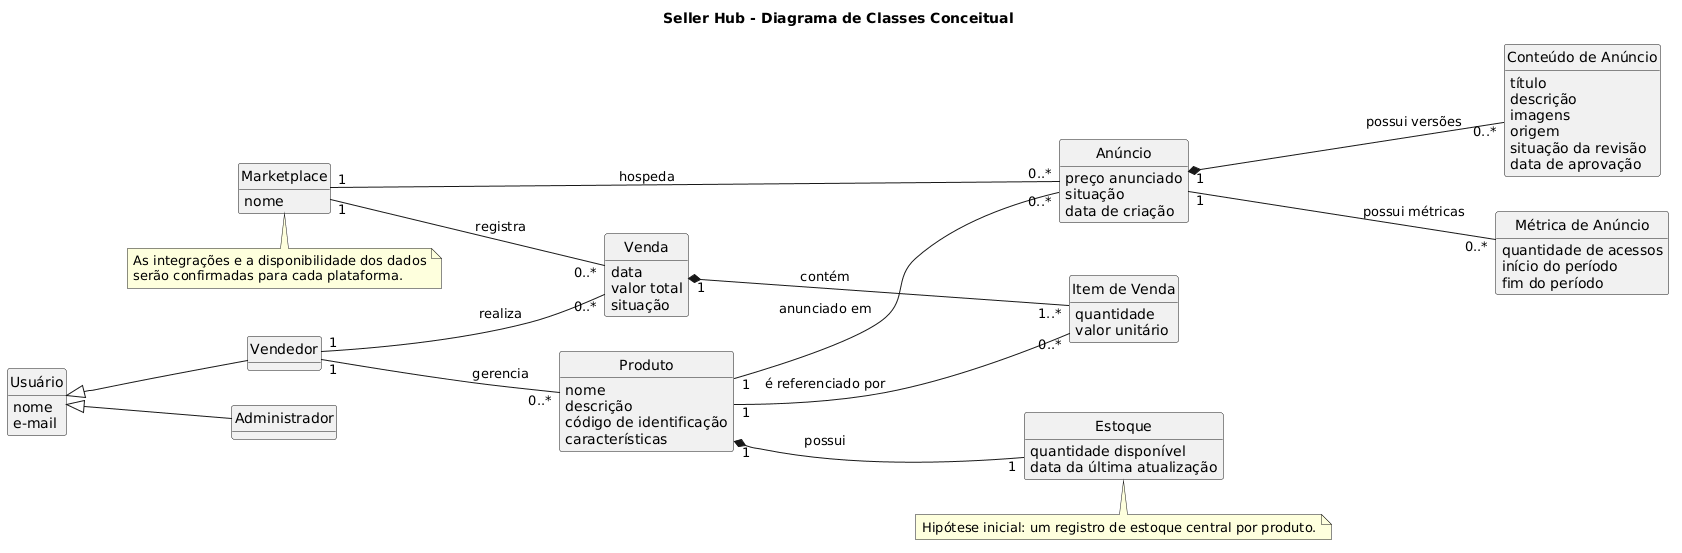

The diagram above was rendered by PlantUML. Its source (embedded in the PNG):
@startuml
title Seller Hub - Diagrama de Classes Conceitual
left to right direction
skinparam classAttributeIconSize 0
skinparam shadowing false
hide circle
hide methods

class "Usuário" as Usuario {
  nome
  e-mail
}
class Vendedor
class Administrador

class Produto {
  nome
  descrição
  código de identificação
  características
}

class Estoque {
  quantidade disponível
  data da última atualização
}

class Marketplace {
  nome
}

class "Anúncio" as Anuncio {
  preço anunciado
  situação
  data de criação
}

class "Conteúdo de Anúncio" as ConteudoAnuncio {
  título
  descrição
  imagens
  origem
  situação da revisão
  data de aprovação
}

class "Métrica de Anúncio" as MetricaAnuncio {
  quantidade de acessos
  início do período
  fim do período
}

class Venda {
  data
  valor total
  situação
}

class "Item de Venda" as ItemVenda {
  quantidade
  valor unitário
}

' Especialização de papéis de usuário
Usuario <|-- Vendedor
Usuario <|-- Administrador

' Um vendedor gerencia vários produtos e realiza várias vendas
Vendedor "1" -- "0..*" Produto : gerencia
Vendedor "1" -- "0..*" Venda : realiza

' Cada anúncio corresponde a um produto e a um marketplace
Produto "1" -- "0..*" Anuncio : anunciado em
Marketplace "1" -- "0..*" Anuncio : hospeda

' Um anúncio pode ter versões de conteúdo e várias métricas por período
Anuncio "1" *-- "0..*" ConteudoAnuncio : possui versões
Anuncio "1" -- "0..*" MetricaAnuncio : possui métricas

' Modelo inicial: estoque centralizado por produto, não separado por marketplace
Produto "1" *-- "1" Estoque : possui

' Cada venda está associada a um canal de venda
Marketplace "1" -- "0..*" Venda : registra

' Cada venda contém um ou mais itens; cada item referencia um produto
Venda "1" *-- "1..*" ItemVenda : contém
Produto "1" -- "0..*" ItemVenda : é referenciado por

note bottom of Estoque
  Hipótese inicial: um registro de estoque central por produto.
end note

note bottom of Marketplace
  As integrações e a disponibilidade dos dados
  serão confirmadas para cada plataforma.
end note
@enduml